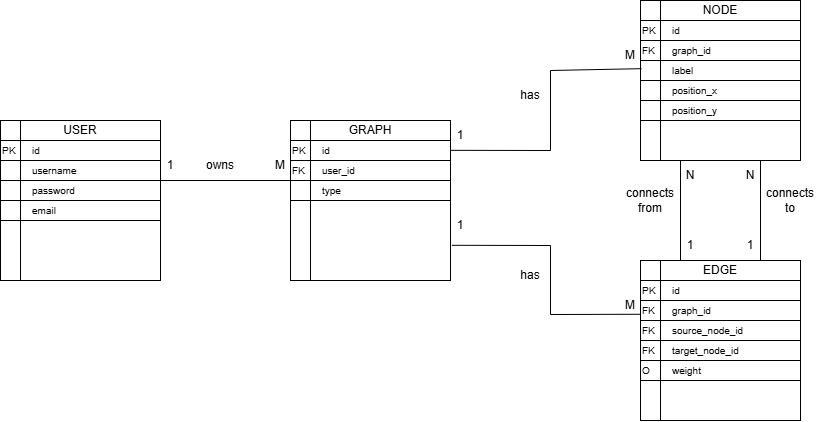

The diagram above was exported from draw.io. Its source (the exported page's mxGraphModel, read from the mxfile embedded in the PNG):
<mxGraphModel dx="1188" dy="648" grid="1" gridSize="10" guides="1" tooltips="1" connect="1" arrows="1" fold="1" page="1" pageScale="1" pageWidth="850" pageHeight="1100" math="0" shadow="0">
  <root>
    <mxCell id="0" />
    <mxCell id="1" parent="0" />
    <mxCell id="Pfon82NVZABm7Eqx-mhg-110" value="" style="shape=internalStorage;whiteSpace=wrap;html=1;backgroundOutline=1;" vertex="1" parent="1">
      <mxGeometry x="130" y="160" width="160" height="160" as="geometry" />
    </mxCell>
    <mxCell id="Pfon82NVZABm7Eqx-mhg-111" value="USER" style="text;html=1;whiteSpace=wrap;strokeColor=none;fillColor=none;align=center;verticalAlign=middle;rounded=0;" vertex="1" parent="1">
      <mxGeometry x="185" y="160" width="50" height="20" as="geometry" />
    </mxCell>
    <mxCell id="Pfon82NVZABm7Eqx-mhg-113" value="&lt;span style=&quot;font-size: 10px;&quot;&gt;id&lt;/span&gt;" style="text;html=1;whiteSpace=wrap;strokeColor=none;fillColor=none;align=left;verticalAlign=middle;rounded=0;" vertex="1" parent="1">
      <mxGeometry x="160" y="180" width="130" height="20" as="geometry" />
    </mxCell>
    <mxCell id="Pfon82NVZABm7Eqx-mhg-114" value="&lt;span style=&quot;font-size: 10px;&quot;&gt;username&lt;/span&gt;" style="text;html=1;whiteSpace=wrap;strokeColor=none;fillColor=none;align=left;verticalAlign=middle;rounded=0;" vertex="1" parent="1">
      <mxGeometry x="160" y="200" width="130" height="20" as="geometry" />
    </mxCell>
    <mxCell id="Pfon82NVZABm7Eqx-mhg-115" value="&lt;span style=&quot;font-size: 10px;&quot;&gt;password&lt;/span&gt;" style="text;html=1;whiteSpace=wrap;strokeColor=none;fillColor=none;align=left;verticalAlign=middle;rounded=0;" vertex="1" parent="1">
      <mxGeometry x="160" y="220" width="130" height="20" as="geometry" />
    </mxCell>
    <mxCell id="Pfon82NVZABm7Eqx-mhg-116" value="&lt;span style=&quot;font-size: 10px;&quot;&gt;email&lt;/span&gt;" style="text;html=1;whiteSpace=wrap;strokeColor=none;fillColor=none;align=left;verticalAlign=middle;rounded=0;" vertex="1" parent="1">
      <mxGeometry x="160" y="240" width="130" height="20" as="geometry" />
    </mxCell>
    <mxCell id="Pfon82NVZABm7Eqx-mhg-117" value="" style="endArrow=none;html=1;rounded=0;exitX=0;exitY=0.25;exitDx=0;exitDy=0;entryX=1;entryY=0;entryDx=0;entryDy=0;" edge="1" parent="1" source="Pfon82NVZABm7Eqx-mhg-110" target="Pfon82NVZABm7Eqx-mhg-114">
      <mxGeometry width="50" height="50" relative="1" as="geometry">
        <mxPoint x="220" y="250" as="sourcePoint" />
        <mxPoint x="270" y="200" as="targetPoint" />
      </mxGeometry>
    </mxCell>
    <mxCell id="Pfon82NVZABm7Eqx-mhg-118" value="" style="endArrow=none;html=1;rounded=0;exitX=0;exitY=0.25;exitDx=0;exitDy=0;entryX=1;entryY=0;entryDx=0;entryDy=0;" edge="1" parent="1">
      <mxGeometry width="50" height="50" relative="1" as="geometry">
        <mxPoint x="130" y="220" as="sourcePoint" />
        <mxPoint x="290" y="220" as="targetPoint" />
      </mxGeometry>
    </mxCell>
    <mxCell id="Pfon82NVZABm7Eqx-mhg-119" value="" style="endArrow=none;html=1;rounded=0;exitX=0;exitY=0.25;exitDx=0;exitDy=0;entryX=1;entryY=0;entryDx=0;entryDy=0;" edge="1" parent="1">
      <mxGeometry width="50" height="50" relative="1" as="geometry">
        <mxPoint x="130" y="240" as="sourcePoint" />
        <mxPoint x="290" y="240" as="targetPoint" />
      </mxGeometry>
    </mxCell>
    <mxCell id="Pfon82NVZABm7Eqx-mhg-120" value="&lt;span style=&quot;font-size: 10px;&quot;&gt;PK&lt;/span&gt;" style="text;html=1;whiteSpace=wrap;strokeColor=none;fillColor=none;align=left;verticalAlign=middle;rounded=0;" vertex="1" parent="1">
      <mxGeometry x="130" y="180" width="20" height="20" as="geometry" />
    </mxCell>
    <mxCell id="Pfon82NVZABm7Eqx-mhg-121" value="" style="shape=internalStorage;whiteSpace=wrap;html=1;backgroundOutline=1;" vertex="1" parent="1">
      <mxGeometry x="420" y="160" width="160" height="160" as="geometry" />
    </mxCell>
    <mxCell id="Pfon82NVZABm7Eqx-mhg-122" value="GRAPH" style="text;html=1;whiteSpace=wrap;strokeColor=none;fillColor=none;align=center;verticalAlign=middle;rounded=0;" vertex="1" parent="1">
      <mxGeometry x="475" y="160" width="50" height="20" as="geometry" />
    </mxCell>
    <mxCell id="Pfon82NVZABm7Eqx-mhg-123" value="&lt;span style=&quot;font-size: 10px;&quot;&gt;id&lt;/span&gt;" style="text;html=1;whiteSpace=wrap;strokeColor=none;fillColor=none;align=left;verticalAlign=middle;rounded=0;" vertex="1" parent="1">
      <mxGeometry x="450" y="180" width="130" height="20" as="geometry" />
    </mxCell>
    <mxCell id="Pfon82NVZABm7Eqx-mhg-124" value="&lt;span style=&quot;font-size: 10px;&quot;&gt;user_id&lt;/span&gt;" style="text;html=1;whiteSpace=wrap;strokeColor=none;fillColor=none;align=left;verticalAlign=middle;rounded=0;" vertex="1" parent="1">
      <mxGeometry x="450" y="200" width="130" height="20" as="geometry" />
    </mxCell>
    <mxCell id="Pfon82NVZABm7Eqx-mhg-125" value="&lt;span style=&quot;font-size: 10px;&quot;&gt;type&lt;/span&gt;" style="text;html=1;whiteSpace=wrap;strokeColor=none;fillColor=none;align=left;verticalAlign=middle;rounded=0;" vertex="1" parent="1">
      <mxGeometry x="450" y="220" width="130" height="20" as="geometry" />
    </mxCell>
    <mxCell id="Pfon82NVZABm7Eqx-mhg-127" value="" style="endArrow=none;html=1;rounded=0;exitX=0;exitY=0.25;exitDx=0;exitDy=0;entryX=1;entryY=0;entryDx=0;entryDy=0;" edge="1" parent="1" source="Pfon82NVZABm7Eqx-mhg-121" target="Pfon82NVZABm7Eqx-mhg-124">
      <mxGeometry width="50" height="50" relative="1" as="geometry">
        <mxPoint x="510" y="250" as="sourcePoint" />
        <mxPoint x="560" y="200" as="targetPoint" />
      </mxGeometry>
    </mxCell>
    <mxCell id="Pfon82NVZABm7Eqx-mhg-128" value="" style="endArrow=none;html=1;rounded=0;exitX=0;exitY=0.25;exitDx=0;exitDy=0;entryX=1;entryY=0;entryDx=0;entryDy=0;" edge="1" parent="1">
      <mxGeometry width="50" height="50" relative="1" as="geometry">
        <mxPoint x="420" y="220" as="sourcePoint" />
        <mxPoint x="580" y="220" as="targetPoint" />
      </mxGeometry>
    </mxCell>
    <mxCell id="Pfon82NVZABm7Eqx-mhg-129" value="" style="endArrow=none;html=1;rounded=0;exitX=0;exitY=0.25;exitDx=0;exitDy=0;entryX=1;entryY=0;entryDx=0;entryDy=0;" edge="1" parent="1">
      <mxGeometry width="50" height="50" relative="1" as="geometry">
        <mxPoint x="420" y="240" as="sourcePoint" />
        <mxPoint x="580" y="240" as="targetPoint" />
      </mxGeometry>
    </mxCell>
    <mxCell id="Pfon82NVZABm7Eqx-mhg-130" value="&lt;span style=&quot;font-size: 10px;&quot;&gt;PK&lt;/span&gt;" style="text;html=1;whiteSpace=wrap;strokeColor=none;fillColor=none;align=left;verticalAlign=middle;rounded=0;" vertex="1" parent="1">
      <mxGeometry x="420" y="180" width="20" height="20" as="geometry" />
    </mxCell>
    <mxCell id="Pfon82NVZABm7Eqx-mhg-131" value="&lt;span style=&quot;font-size: 10px;&quot;&gt;FK&lt;/span&gt;" style="text;html=1;whiteSpace=wrap;strokeColor=none;fillColor=none;align=left;verticalAlign=middle;rounded=0;" vertex="1" parent="1">
      <mxGeometry x="420" y="200" width="20" height="20" as="geometry" />
    </mxCell>
    <mxCell id="Pfon82NVZABm7Eqx-mhg-132" value="" style="endArrow=none;html=1;rounded=0;exitX=0;exitY=0.25;exitDx=0;exitDy=0;entryX=1;entryY=0;entryDx=0;entryDy=0;" edge="1" parent="1">
      <mxGeometry width="50" height="50" relative="1" as="geometry">
        <mxPoint x="130" y="260" as="sourcePoint" />
        <mxPoint x="290" y="260" as="targetPoint" />
      </mxGeometry>
    </mxCell>
    <mxCell id="Pfon82NVZABm7Eqx-mhg-133" value="" style="shape=internalStorage;whiteSpace=wrap;html=1;backgroundOutline=1;" vertex="1" parent="1">
      <mxGeometry x="770" y="40" width="160" height="160" as="geometry" />
    </mxCell>
    <mxCell id="Pfon82NVZABm7Eqx-mhg-134" value="NODE" style="text;html=1;whiteSpace=wrap;strokeColor=none;fillColor=none;align=center;verticalAlign=middle;rounded=0;" vertex="1" parent="1">
      <mxGeometry x="825" y="40" width="50" height="20" as="geometry" />
    </mxCell>
    <mxCell id="Pfon82NVZABm7Eqx-mhg-135" value="&lt;span style=&quot;font-size: 10px;&quot;&gt;id&lt;/span&gt;" style="text;html=1;whiteSpace=wrap;strokeColor=none;fillColor=none;align=left;verticalAlign=middle;rounded=0;" vertex="1" parent="1">
      <mxGeometry x="800" y="60" width="130" height="20" as="geometry" />
    </mxCell>
    <mxCell id="Pfon82NVZABm7Eqx-mhg-136" value="&lt;span style=&quot;font-size: 10px;&quot;&gt;graph_id&lt;/span&gt;" style="text;html=1;whiteSpace=wrap;strokeColor=none;fillColor=none;align=left;verticalAlign=middle;rounded=0;" vertex="1" parent="1">
      <mxGeometry x="800" y="80" width="130" height="20" as="geometry" />
    </mxCell>
    <mxCell id="Pfon82NVZABm7Eqx-mhg-137" value="&lt;span style=&quot;font-size: 10px;&quot;&gt;label&lt;/span&gt;" style="text;html=1;whiteSpace=wrap;strokeColor=none;fillColor=none;align=left;verticalAlign=middle;rounded=0;" vertex="1" parent="1">
      <mxGeometry x="800" y="100" width="130" height="20" as="geometry" />
    </mxCell>
    <mxCell id="Pfon82NVZABm7Eqx-mhg-138" value="&lt;span style=&quot;font-size: 10px;&quot;&gt;position_x&lt;/span&gt;" style="text;html=1;whiteSpace=wrap;strokeColor=none;fillColor=none;align=left;verticalAlign=middle;rounded=0;" vertex="1" parent="1">
      <mxGeometry x="800" y="120" width="130" height="20" as="geometry" />
    </mxCell>
    <mxCell id="Pfon82NVZABm7Eqx-mhg-139" value="" style="endArrow=none;html=1;rounded=0;exitX=0;exitY=0.25;exitDx=0;exitDy=0;entryX=1;entryY=0;entryDx=0;entryDy=0;" edge="1" parent="1" source="Pfon82NVZABm7Eqx-mhg-133" target="Pfon82NVZABm7Eqx-mhg-136">
      <mxGeometry width="50" height="50" relative="1" as="geometry">
        <mxPoint x="860" y="130" as="sourcePoint" />
        <mxPoint x="910" y="80" as="targetPoint" />
      </mxGeometry>
    </mxCell>
    <mxCell id="Pfon82NVZABm7Eqx-mhg-140" value="" style="endArrow=none;html=1;rounded=0;exitX=0;exitY=0.25;exitDx=0;exitDy=0;entryX=1;entryY=0;entryDx=0;entryDy=0;" edge="1" parent="1">
      <mxGeometry width="50" height="50" relative="1" as="geometry">
        <mxPoint x="770" y="100" as="sourcePoint" />
        <mxPoint x="930" y="100" as="targetPoint" />
      </mxGeometry>
    </mxCell>
    <mxCell id="Pfon82NVZABm7Eqx-mhg-141" value="" style="endArrow=none;html=1;rounded=0;exitX=0;exitY=0.25;exitDx=0;exitDy=0;entryX=1;entryY=0;entryDx=0;entryDy=0;" edge="1" parent="1">
      <mxGeometry width="50" height="50" relative="1" as="geometry">
        <mxPoint x="770" y="120" as="sourcePoint" />
        <mxPoint x="930" y="120" as="targetPoint" />
      </mxGeometry>
    </mxCell>
    <mxCell id="Pfon82NVZABm7Eqx-mhg-142" value="&lt;span style=&quot;font-size: 10px;&quot;&gt;PK&lt;/span&gt;" style="text;html=1;whiteSpace=wrap;strokeColor=none;fillColor=none;align=left;verticalAlign=middle;rounded=0;" vertex="1" parent="1">
      <mxGeometry x="770" y="60" width="20" height="20" as="geometry" />
    </mxCell>
    <mxCell id="Pfon82NVZABm7Eqx-mhg-143" value="" style="endArrow=none;html=1;rounded=0;exitX=0;exitY=0.25;exitDx=0;exitDy=0;entryX=1;entryY=0;entryDx=0;entryDy=0;" edge="1" parent="1">
      <mxGeometry width="50" height="50" relative="1" as="geometry">
        <mxPoint x="770" y="140" as="sourcePoint" />
        <mxPoint x="930" y="140" as="targetPoint" />
      </mxGeometry>
    </mxCell>
    <mxCell id="Pfon82NVZABm7Eqx-mhg-144" value="&lt;span style=&quot;font-size: 10px;&quot;&gt;FK&lt;/span&gt;" style="text;html=1;whiteSpace=wrap;strokeColor=none;fillColor=none;align=left;verticalAlign=middle;rounded=0;" vertex="1" parent="1">
      <mxGeometry x="770" y="80" width="20" height="20" as="geometry" />
    </mxCell>
    <mxCell id="Pfon82NVZABm7Eqx-mhg-145" value="&lt;span style=&quot;font-size: 10px;&quot;&gt;position_y&lt;/span&gt;" style="text;html=1;whiteSpace=wrap;strokeColor=none;fillColor=none;align=left;verticalAlign=middle;rounded=0;" vertex="1" parent="1">
      <mxGeometry x="800" y="140" width="130" height="20" as="geometry" />
    </mxCell>
    <mxCell id="Pfon82NVZABm7Eqx-mhg-146" value="" style="endArrow=none;html=1;rounded=0;exitX=0;exitY=0.25;exitDx=0;exitDy=0;entryX=1;entryY=0;entryDx=0;entryDy=0;" edge="1" parent="1">
      <mxGeometry width="50" height="50" relative="1" as="geometry">
        <mxPoint x="770" y="160" as="sourcePoint" />
        <mxPoint x="930" y="160" as="targetPoint" />
      </mxGeometry>
    </mxCell>
    <mxCell id="Pfon82NVZABm7Eqx-mhg-147" value="" style="shape=internalStorage;whiteSpace=wrap;html=1;backgroundOutline=1;" vertex="1" parent="1">
      <mxGeometry x="770" y="300" width="160" height="160" as="geometry" />
    </mxCell>
    <mxCell id="Pfon82NVZABm7Eqx-mhg-148" value="EDGE" style="text;html=1;whiteSpace=wrap;strokeColor=none;fillColor=none;align=center;verticalAlign=middle;rounded=0;" vertex="1" parent="1">
      <mxGeometry x="825" y="300" width="50" height="20" as="geometry" />
    </mxCell>
    <mxCell id="Pfon82NVZABm7Eqx-mhg-149" value="&lt;span style=&quot;font-size: 10px;&quot;&gt;id&lt;/span&gt;" style="text;html=1;whiteSpace=wrap;strokeColor=none;fillColor=none;align=left;verticalAlign=middle;rounded=0;" vertex="1" parent="1">
      <mxGeometry x="800" y="320" width="130" height="20" as="geometry" />
    </mxCell>
    <mxCell id="Pfon82NVZABm7Eqx-mhg-150" value="&lt;span style=&quot;font-size: 10px;&quot;&gt;graph_id&lt;/span&gt;" style="text;html=1;whiteSpace=wrap;strokeColor=none;fillColor=none;align=left;verticalAlign=middle;rounded=0;" vertex="1" parent="1">
      <mxGeometry x="800" y="340" width="130" height="20" as="geometry" />
    </mxCell>
    <mxCell id="Pfon82NVZABm7Eqx-mhg-151" value="&lt;span style=&quot;font-size: 10px;&quot;&gt;source_node_id&lt;/span&gt;" style="text;html=1;whiteSpace=wrap;strokeColor=none;fillColor=none;align=left;verticalAlign=middle;rounded=0;" vertex="1" parent="1">
      <mxGeometry x="800" y="360" width="130" height="20" as="geometry" />
    </mxCell>
    <mxCell id="Pfon82NVZABm7Eqx-mhg-152" value="&lt;span style=&quot;font-size: 10px;&quot;&gt;target_node_id&lt;/span&gt;" style="text;html=1;whiteSpace=wrap;strokeColor=none;fillColor=none;align=left;verticalAlign=middle;rounded=0;" vertex="1" parent="1">
      <mxGeometry x="800" y="380" width="130" height="20" as="geometry" />
    </mxCell>
    <mxCell id="Pfon82NVZABm7Eqx-mhg-153" value="" style="endArrow=none;html=1;rounded=0;exitX=0;exitY=0.25;exitDx=0;exitDy=0;entryX=1;entryY=0;entryDx=0;entryDy=0;" edge="1" parent="1" source="Pfon82NVZABm7Eqx-mhg-147" target="Pfon82NVZABm7Eqx-mhg-150">
      <mxGeometry width="50" height="50" relative="1" as="geometry">
        <mxPoint x="860" y="390" as="sourcePoint" />
        <mxPoint x="910" y="340" as="targetPoint" />
      </mxGeometry>
    </mxCell>
    <mxCell id="Pfon82NVZABm7Eqx-mhg-154" value="" style="endArrow=none;html=1;rounded=0;exitX=0;exitY=0.25;exitDx=0;exitDy=0;entryX=1;entryY=0;entryDx=0;entryDy=0;" edge="1" parent="1">
      <mxGeometry width="50" height="50" relative="1" as="geometry">
        <mxPoint x="770" y="360" as="sourcePoint" />
        <mxPoint x="930" y="360" as="targetPoint" />
      </mxGeometry>
    </mxCell>
    <mxCell id="Pfon82NVZABm7Eqx-mhg-155" value="" style="endArrow=none;html=1;rounded=0;exitX=0;exitY=0.25;exitDx=0;exitDy=0;entryX=1;entryY=0;entryDx=0;entryDy=0;" edge="1" parent="1">
      <mxGeometry width="50" height="50" relative="1" as="geometry">
        <mxPoint x="770" y="380" as="sourcePoint" />
        <mxPoint x="930" y="380" as="targetPoint" />
      </mxGeometry>
    </mxCell>
    <mxCell id="Pfon82NVZABm7Eqx-mhg-156" value="&lt;span style=&quot;font-size: 10px;&quot;&gt;PK&lt;/span&gt;" style="text;html=1;whiteSpace=wrap;strokeColor=none;fillColor=none;align=left;verticalAlign=middle;rounded=0;" vertex="1" parent="1">
      <mxGeometry x="770" y="320" width="20" height="20" as="geometry" />
    </mxCell>
    <mxCell id="Pfon82NVZABm7Eqx-mhg-157" value="" style="endArrow=none;html=1;rounded=0;exitX=0;exitY=0.25;exitDx=0;exitDy=0;entryX=1;entryY=0;entryDx=0;entryDy=0;" edge="1" parent="1">
      <mxGeometry width="50" height="50" relative="1" as="geometry">
        <mxPoint x="770" y="400" as="sourcePoint" />
        <mxPoint x="930" y="400" as="targetPoint" />
      </mxGeometry>
    </mxCell>
    <mxCell id="Pfon82NVZABm7Eqx-mhg-158" value="&lt;span style=&quot;font-size: 10px;&quot;&gt;FK&lt;/span&gt;" style="text;html=1;whiteSpace=wrap;strokeColor=none;fillColor=none;align=left;verticalAlign=middle;rounded=0;" vertex="1" parent="1">
      <mxGeometry x="770" y="340" width="20" height="20" as="geometry" />
    </mxCell>
    <mxCell id="Pfon82NVZABm7Eqx-mhg-159" value="&lt;span style=&quot;font-size: 10px;&quot;&gt;weight&lt;/span&gt;" style="text;html=1;whiteSpace=wrap;strokeColor=none;fillColor=none;align=left;verticalAlign=middle;rounded=0;" vertex="1" parent="1">
      <mxGeometry x="800" y="400" width="130" height="20" as="geometry" />
    </mxCell>
    <mxCell id="Pfon82NVZABm7Eqx-mhg-160" value="" style="endArrow=none;html=1;rounded=0;exitX=0;exitY=0.25;exitDx=0;exitDy=0;entryX=1;entryY=0;entryDx=0;entryDy=0;" edge="1" parent="1">
      <mxGeometry width="50" height="50" relative="1" as="geometry">
        <mxPoint x="770" y="420" as="sourcePoint" />
        <mxPoint x="930" y="420" as="targetPoint" />
      </mxGeometry>
    </mxCell>
    <mxCell id="Pfon82NVZABm7Eqx-mhg-162" value="&lt;span style=&quot;font-size: 10px;&quot;&gt;FK&lt;/span&gt;" style="text;html=1;whiteSpace=wrap;strokeColor=none;fillColor=none;align=left;verticalAlign=middle;rounded=0;" vertex="1" parent="1">
      <mxGeometry x="770" y="360" width="20" height="20" as="geometry" />
    </mxCell>
    <mxCell id="Pfon82NVZABm7Eqx-mhg-163" value="&lt;span style=&quot;font-size: 10px;&quot;&gt;FK&lt;/span&gt;" style="text;html=1;whiteSpace=wrap;strokeColor=none;fillColor=none;align=left;verticalAlign=middle;rounded=0;" vertex="1" parent="1">
      <mxGeometry x="770" y="380" width="20" height="20" as="geometry" />
    </mxCell>
    <mxCell id="Pfon82NVZABm7Eqx-mhg-164" value="&lt;span style=&quot;font-size: 10px;&quot;&gt;O&lt;/span&gt;" style="text;html=1;whiteSpace=wrap;strokeColor=none;fillColor=none;align=left;verticalAlign=middle;rounded=0;" vertex="1" parent="1">
      <mxGeometry x="770" y="400" width="20" height="20" as="geometry" />
    </mxCell>
    <mxCell id="Pfon82NVZABm7Eqx-mhg-165" value="" style="endArrow=none;html=1;rounded=0;exitX=1;exitY=0;exitDx=0;exitDy=0;" edge="1" parent="1" source="Pfon82NVZABm7Eqx-mhg-115">
      <mxGeometry width="50" height="50" relative="1" as="geometry">
        <mxPoint x="390" y="270" as="sourcePoint" />
        <mxPoint x="420" y="220" as="targetPoint" />
      </mxGeometry>
    </mxCell>
    <mxCell id="Pfon82NVZABm7Eqx-mhg-167" value="" style="endArrow=none;html=1;rounded=0;exitX=1;exitY=0;exitDx=0;exitDy=0;entryX=0.006;entryY=0.426;entryDx=0;entryDy=0;entryPerimeter=0;" edge="1" parent="1" target="Pfon82NVZABm7Eqx-mhg-133">
      <mxGeometry width="50" height="50" relative="1" as="geometry">
        <mxPoint x="580" y="189.83" as="sourcePoint" />
        <mxPoint x="710" y="189.83" as="targetPoint" />
        <Array as="points">
          <mxPoint x="680" y="190" />
          <mxPoint x="680" y="110" />
        </Array>
      </mxGeometry>
    </mxCell>
    <mxCell id="Pfon82NVZABm7Eqx-mhg-168" value="" style="endArrow=none;html=1;rounded=0;exitX=1.009;exitY=0.78;exitDx=0;exitDy=0;exitPerimeter=0;entryX=0;entryY=0.336;entryDx=0;entryDy=0;entryPerimeter=0;" edge="1" parent="1" source="Pfon82NVZABm7Eqx-mhg-121" target="Pfon82NVZABm7Eqx-mhg-147">
      <mxGeometry width="50" height="50" relative="1" as="geometry">
        <mxPoint x="650" y="270" as="sourcePoint" />
        <mxPoint x="780" y="270" as="targetPoint" />
        <Array as="points">
          <mxPoint x="680" y="285" />
          <mxPoint x="680" y="354" />
        </Array>
      </mxGeometry>
    </mxCell>
    <mxCell id="Pfon82NVZABm7Eqx-mhg-169" value="" style="endArrow=none;html=1;rounded=0;exitX=0.5;exitY=0;exitDx=0;exitDy=0;entryX=0.5;entryY=1;entryDx=0;entryDy=0;" edge="1" parent="1">
      <mxGeometry width="50" height="50" relative="1" as="geometry">
        <mxPoint x="810" y="300" as="sourcePoint" />
        <mxPoint x="810" y="200" as="targetPoint" />
      </mxGeometry>
    </mxCell>
    <mxCell id="Pfon82NVZABm7Eqx-mhg-173" value="1" style="text;html=1;whiteSpace=wrap;strokeColor=none;fillColor=none;align=center;verticalAlign=middle;rounded=0;" vertex="1" parent="1">
      <mxGeometry x="290" y="190" width="20" height="30" as="geometry" />
    </mxCell>
    <mxCell id="Pfon82NVZABm7Eqx-mhg-174" value="M" style="text;html=1;whiteSpace=wrap;strokeColor=none;fillColor=none;align=center;verticalAlign=middle;rounded=0;" vertex="1" parent="1">
      <mxGeometry x="400" y="190" width="20" height="30" as="geometry" />
    </mxCell>
    <mxCell id="Pfon82NVZABm7Eqx-mhg-175" value="1" style="text;html=1;whiteSpace=wrap;strokeColor=none;fillColor=none;align=center;verticalAlign=middle;rounded=0;" vertex="1" parent="1">
      <mxGeometry x="580" y="160" width="20" height="30" as="geometry" />
    </mxCell>
    <mxCell id="Pfon82NVZABm7Eqx-mhg-176" value="1" style="text;html=1;whiteSpace=wrap;strokeColor=none;fillColor=none;align=center;verticalAlign=middle;rounded=0;" vertex="1" parent="1">
      <mxGeometry x="580" y="250" width="20" height="30" as="geometry" />
    </mxCell>
    <mxCell id="Pfon82NVZABm7Eqx-mhg-177" value="M" style="text;html=1;whiteSpace=wrap;strokeColor=none;fillColor=none;align=center;verticalAlign=middle;rounded=0;" vertex="1" parent="1">
      <mxGeometry x="750" y="80" width="20" height="30" as="geometry" />
    </mxCell>
    <mxCell id="Pfon82NVZABm7Eqx-mhg-178" value="M" style="text;html=1;whiteSpace=wrap;strokeColor=none;fillColor=none;align=center;verticalAlign=middle;rounded=0;" vertex="1" parent="1">
      <mxGeometry x="750" y="330" width="20" height="30" as="geometry" />
    </mxCell>
    <mxCell id="Pfon82NVZABm7Eqx-mhg-179" value="1" style="text;html=1;whiteSpace=wrap;strokeColor=none;fillColor=none;align=center;verticalAlign=middle;rounded=0;" vertex="1" parent="1">
      <mxGeometry x="810" y="270" width="20" height="30" as="geometry" />
    </mxCell>
    <mxCell id="Pfon82NVZABm7Eqx-mhg-180" value="N" style="text;html=1;whiteSpace=wrap;strokeColor=none;fillColor=none;align=center;verticalAlign=middle;rounded=0;" vertex="1" parent="1">
      <mxGeometry x="810" y="200" width="20" height="30" as="geometry" />
    </mxCell>
    <mxCell id="Pfon82NVZABm7Eqx-mhg-181" value="owns" style="text;html=1;whiteSpace=wrap;strokeColor=none;fillColor=none;align=center;verticalAlign=middle;rounded=0;" vertex="1" parent="1">
      <mxGeometry x="320" y="190" width="60" height="30" as="geometry" />
    </mxCell>
    <mxCell id="Pfon82NVZABm7Eqx-mhg-182" value="has" style="text;html=1;whiteSpace=wrap;strokeColor=none;fillColor=none;align=center;verticalAlign=middle;rounded=0;" vertex="1" parent="1">
      <mxGeometry x="630" y="120" width="60" height="30" as="geometry" />
    </mxCell>
    <mxCell id="Pfon82NVZABm7Eqx-mhg-183" value="has" style="text;html=1;whiteSpace=wrap;strokeColor=none;fillColor=none;align=center;verticalAlign=middle;rounded=0;" vertex="1" parent="1">
      <mxGeometry x="630" y="300" width="60" height="30" as="geometry" />
    </mxCell>
    <mxCell id="Pfon82NVZABm7Eqx-mhg-184" value="connects from" style="text;html=1;whiteSpace=wrap;strokeColor=none;fillColor=none;align=center;verticalAlign=middle;rounded=0;" vertex="1" parent="1">
      <mxGeometry x="750" y="225" width="60" height="30" as="geometry" />
    </mxCell>
    <mxCell id="Pfon82NVZABm7Eqx-mhg-185" value="" style="endArrow=none;html=1;rounded=0;exitX=0.5;exitY=0;exitDx=0;exitDy=0;entryX=0.5;entryY=1;entryDx=0;entryDy=0;" edge="1" parent="1">
      <mxGeometry width="50" height="50" relative="1" as="geometry">
        <mxPoint x="890" y="300" as="sourcePoint" />
        <mxPoint x="890" y="200" as="targetPoint" />
      </mxGeometry>
    </mxCell>
    <mxCell id="Pfon82NVZABm7Eqx-mhg-186" value="N" style="text;html=1;whiteSpace=wrap;strokeColor=none;fillColor=none;align=center;verticalAlign=middle;rounded=0;" vertex="1" parent="1">
      <mxGeometry x="870" y="200" width="20" height="30" as="geometry" />
    </mxCell>
    <mxCell id="Pfon82NVZABm7Eqx-mhg-187" value="1" style="text;html=1;whiteSpace=wrap;strokeColor=none;fillColor=none;align=center;verticalAlign=middle;rounded=0;" vertex="1" parent="1">
      <mxGeometry x="870" y="270" width="20" height="30" as="geometry" />
    </mxCell>
    <mxCell id="Pfon82NVZABm7Eqx-mhg-188" value="connects to" style="text;html=1;whiteSpace=wrap;strokeColor=none;fillColor=none;align=center;verticalAlign=middle;rounded=0;" vertex="1" parent="1">
      <mxGeometry x="890" y="225" width="60" height="30" as="geometry" />
    </mxCell>
  </root>
</mxGraphModel>